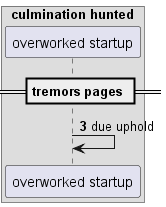

The diagram above was rendered by PlantUML. Its source (embedded in the PNG):
@startuml
box "culmination hunted"
participant "overworked startup" as 0
end box
== tremors pages ==
autonumber 3 4
0 -> 0: due uphold
@enduml